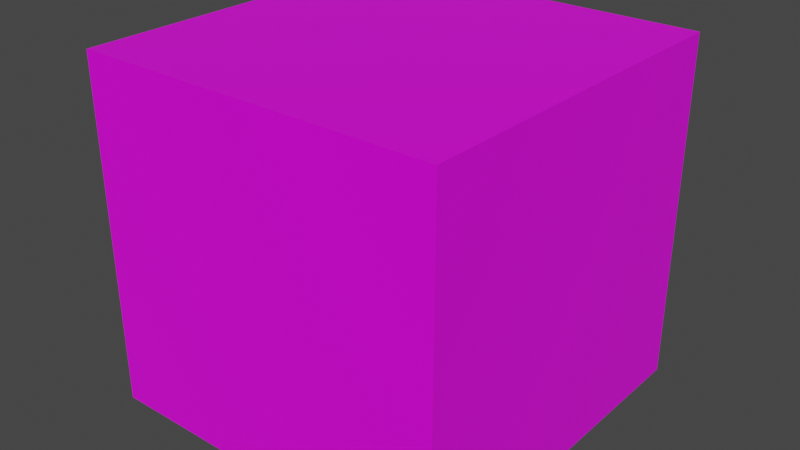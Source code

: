 # Source: Road.blend  (saved by Blender 2.93.20; exported with 4.5.12 LTS)
import bpy
from mathutils import Matrix  # noqa: F401  (used for matrix-valued properties, if any)

bpy.ops.wm.read_factory_settings(use_empty=True)
scene = bpy.context.scene
scene.name = 'Scene'

# ---- collections
col_collection = bpy.data.collections.new('Collection'); scene.collection.children.link(col_collection)

# ---- images (referenced by path relative to the original .blend; pixels are not part of the script)
import os
ASSET_DIR = os.environ.get("B2B_ASSET_DIR", "")  # directory of the original .blend (textures are referenced by path, not embedded)
HERE = os.path.dirname(os.path.abspath(__file__))  # packed textures are extracted next to this script under _unpacked/

def load_image(name, relpath, width, height, colorspace="sRGB"):
    """Load a texture the original file referenced (path relative to the .blend, or extracted next to this script)."""
    p = next((c for c in (os.path.join(HERE, relpath), os.path.join(ASSET_DIR, relpath)) if relpath and os.path.exists(c)), "")
    if p:
        img = bpy.data.images.load(p, check_existing=True)
        img.name = name
    else:  # same state as the original file: an image datablock whose file is absent (Cycles renders it pink)
        img = bpy.data.images.new(name, width, height)
        img.source = "FILE"
        img.filepath = "//" + (relpath or name)
    img.colorspace_settings.name = colorspace
    return img
img_palette_psd = load_image('Palette.psd', 'Palette.psd', 1024, 1024, 'sRGB')

# ---- materials (node trees are filled in below, after node groups)
mat_palette = bpy.data.materials.new('Palette')
mat_palette.alpha_threshold = 0.0
mat_palette.use_transparent_shadow = False
mat_palette.line_color = (0.0, 0.0, 0.0, 1.0)

# ---- material node trees
mat_palette.use_nodes = True; mat_palette.node_tree.nodes.clear()
_N = mat_palette.node_tree.nodes; _L = mat_palette.node_tree.links
n0 = _N.new('ShaderNodeOutputMaterial'); n0.name = 'Material Output'; n0.location = (300, 300)
n1 = _N.new('ShaderNodeBsdfPrincipled'); n1.name = 'Principled BSDF'; n1.location = (10, 300)
n1.distribution = 'GGX'
n1.subsurface_method = 'BURLEY'
n1.inputs[2].default_value = 0.4
n1.inputs[3].default_value = 1.45
n1.inputs[27].default_value = (0.0, 0.0, 0.0, 1.0)
n1.inputs[28].default_value = 1.0
n2 = _N.new('ShaderNodeTexImage'); n2.name = 'Image Texture'; n2.location = (-154, 553)
n2.image = img_palette_psd
_L.new(n1.outputs[0], n0.inputs[0])
_L.new(n2.outputs[0], n1.inputs[0])
n0.is_active_output = True

# ---- world
world_world = bpy.data.worlds.new('World'); scene.world = world_world
world_world.use_nodes = True; world_world.node_tree.nodes.clear()
_N = world_world.node_tree.nodes; _L = world_world.node_tree.links
n0 = _N.new('ShaderNodeOutputWorld'); n0.name = 'World Output'; n0.location = (300, 300)
n1 = _N.new('ShaderNodeBackground'); n1.name = 'Background'; n1.location = (10, 300)
n1.inputs[0].default_value = (0.05088, 0.05088, 0.05088, 1.0)
_L.new(n1.outputs[0], n0.inputs[0])
n0.is_active_output = True
world_world.color = (0.05088, 0.05088, 0.05088)
world_world.use_sun_shadow = False
world_world.sun_shadow_jitter_overblur = 0.0

# ---- meshes
me_cube = bpy.data.meshes.new('Cube')
me_cube.from_pydata([(0.5, 0.5, -0.04556), (0.5, 0.5, -1.0), (0.5, -0.5, -0.04556), (0.5, -0.5, -1.0), (-0.5, 0.5, -0.04556), (-0.5, 0.5, -1.0), (-0.5, -0.5, -0.04556), (-0.5, -0.5, -1.0)], [], [(0, 4, 6, 2), (3, 2, 6, 7), (5, 1, 3, 7), (1, 0, 2, 3), (5, 4, 0, 1), (7, 6, 4, 5)])
_uv = me_cube.uv_layers.new(name='UVMap')
_uv.uv.foreach_set('vector', [0.01761, 0.9943, 0.02136, 0.9943, 0.02136, 0.9981, 0.01761, 0.9981, 0.01175, 0.8021, 0.01122, 0.907, 0.01116, 0.9187, 0.01116, 0.8021, 0.03019, 0.9933, 0.03019, 0.999, 0.02449, 0.999, 0.02449, 0.9933, 0.01234, 0.8021, 0.01178, 0.9161, 0.01175, 0.9128, 0.01175, 0.8021, 0.01293, 0.8021, 0.01242, 0.9072, 0.01234, 0.9136, 0.01234, 0.8021, 0.01353, 0.8021, 0.01353, 0.9187, 0.01293, 0.9132, 0.01293, 0.8021])
me_cube.materials.append(mat_palette)
me_cube.use_remesh_preserve_volume = False
me_cube.use_remesh_preserve_attributes = False
me_cube.use_mirror_vertex_groups = False
me_cube.update()

# ---- objects
ob_road = bpy.data.objects.new('Road', me_cube)

# ---- transforms, parenting, visibility, modifiers, constraints
ob_road.location = (0.0, 0.0, 0.0)
ob_road.lock_rotations_4d = False
ob_road.empty_display_type = 'ARROWS'
ob_road.lineart.crease_threshold = 0.0

# ---- collection membership
col_collection.objects.link(ob_road)

# ---- scene / render settings (as saved in the file)
scene.frame_start = 1; scene.frame_end = 250; scene.frame_set(204)
scene.render.engine = 'BLENDER_EEVEE_NEXT'
scene.cycles.use_denoising = False
scene.cycles.samples = 128
scene.cycles.sampling_pattern = 'TABULATED_SOBOL'
scene.cycles.use_adaptive_sampling = False
scene.cycles.use_light_tree = False
scene.view_settings.view_transform = 'Filmic'
bpy.context.view_layer.update()

# ---- added for rendering (the .blend has no active camera and no usable light): camera, sun
cam_auto = bpy.data.cameras.new('AutoCamera')
cam_auto.lens = 50.0
cam_auto.sensor_width = 36.0
cam_auto.clip_end = 1000.0
ob_auto_camera = bpy.data.objects.new('AutoCamera', cam_auto)
scene.collection.objects.link(ob_auto_camera)
ob_auto_camera.location = (1.57857, -1.89429, 0.740079)
ob_auto_camera.rotation_euler = (1.09748, -7.21219e-08, 0.694738)
scene.camera = ob_auto_camera
light_auto_sun = bpy.data.lights.new('AutoSun', 'SUN')
light_auto_sun.energy = 3.0
light_auto_sun.angle = 0.0523599
ob_auto_sun = bpy.data.objects.new('AutoSun', light_auto_sun)
scene.collection.objects.link(ob_auto_sun)
ob_auto_sun.rotation_euler = (0.872665, 0.174533, 0.523599)
bpy.context.view_layer.update()
